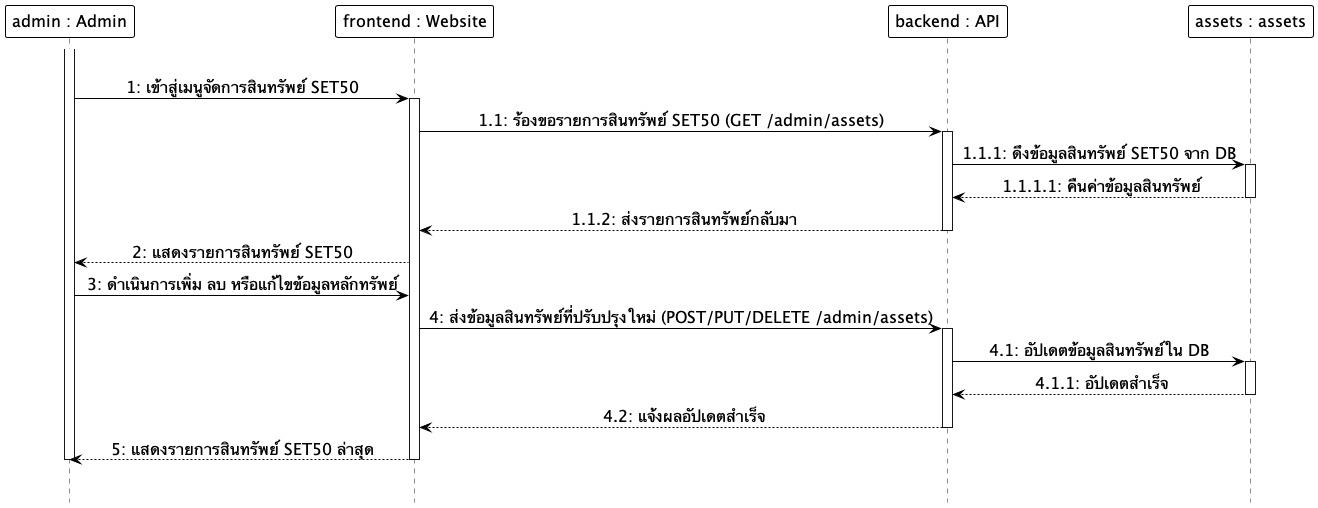

The diagram above was rendered by PlantUML. Its source (embedded in the PNG):
@startuml
hide footbox
skinparam monochrome true
skinparam shadowing false
skinparam backgroundcolor transparent
skinparam ParticipantMinHeight 60
skinparam ParticipantMinWidth 160
skinparam ParticipantBackgroundColor white
skinparam ParticipantBorderColor black
skinparam ParticipantBorderThickness 1.0
skinparam ParticipantFontSize 16
skinparam LifeLineBackgroundColor white
skinparam LifeLineBorderColor black
skinparam LifeLineBorderThickness 1.0
skinparam ArrowColor black
skinparam ArrowFontSize 16
skinparam sequenceMessageAlign center

participant "admin : Admin" as Admin
participant "frontend : Website" as Frontend
participant "backend : API" as Backend
participant "assets : assets" as DB

|||
activate Admin
Admin -> Frontend: 1: เข้าสู่เมนูจัดการสินทรัพย์ SET50
activate Frontend
Frontend -> Backend: 1.1: ร้องขอรายการสินทรัพย์ SET50 (GET /admin/assets)
activate Backend
Backend -> DB: 1.1.1: ดึงข้อมูลสินทรัพย์ SET50 จาก DB
activate DB
DB --> Backend: 1.1.1.1: คืนค่าข้อมูลสินทรัพย์
deactivate DB
Backend --> Frontend: 1.1.2: ส่งรายการสินทรัพย์กลับมา
deactivate Backend
Frontend --> Admin: 2: แสดงรายการสินทรัพย์ SET50
Admin -> Frontend: 3: ดำเนินการเพิ่ม ลบ หรือแก้ไขข้อมูลหลักทรัพย์
Frontend -> Backend: 4: ส่งข้อมูลสินทรัพย์ที่ปรับปรุงใหม่ (POST/PUT/DELETE /admin/assets)
activate Backend
Backend -> DB: 4.1: อัปเดตข้อมูลสินทรัพย์ใน DB
activate DB
DB --> Backend: 4.1.1: อัปเดตสำเร็จ
deactivate DB
Backend --> Frontend: 4.2: แจ้งผลอัปเดตสำเร็จ
deactivate Backend
Frontend --> Admin: 5: แสดงรายการสินทรัพย์ SET50 ล่าสุด
deactivate Frontend
deactivate Admin
|||
@enduml